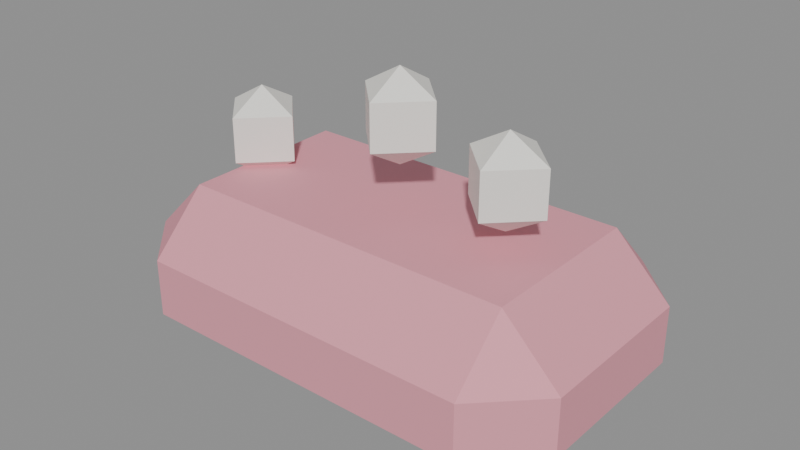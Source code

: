 # Source: soap.blend  (saved by Blender 5.0.119; exported with 4.5.12 LTS)
import bpy
from mathutils import Matrix  # noqa: F401  (used for matrix-valued properties, if any)

bpy.ops.wm.read_factory_settings(use_empty=True)
scene = bpy.context.scene
scene.name = 'Scene'

# ---- materials (node trees are filled in below, after node groups)
mat_c_e79aa8 = bpy.data.materials.new('C_e79aa8')
mat_c_e79aa8.diffuse_color = (0.9059, 0.6039, 0.6588, 1.0)
mat_c_f1efe8 = bpy.data.materials.new('C_f1efe8')
mat_c_f1efe8.diffuse_color = (0.9451, 0.9373, 0.9098, 1.0)

# ---- material node trees
mat_c_e79aa8.use_nodes = True; mat_c_e79aa8.node_tree.nodes.clear()
_N = mat_c_e79aa8.node_tree.nodes; _L = mat_c_e79aa8.node_tree.links
n0 = _N.new('ShaderNodeBsdfPrincipled'); n0.name = 'Principled BSDF'; n0.location = (-200, 100)
n0.inputs[0].default_value = (0.7991, 0.3231, 0.3916, 1.0)
n0.inputs[2].default_value = 0.75
n1 = _N.new('ShaderNodeOutputMaterial'); n1.name = 'Material Output'; n1.location = (200, 100)
_L.new(n0.outputs[0], n1.inputs[0])
n1.is_active_output = True
mat_c_f1efe8.use_nodes = True; mat_c_f1efe8.node_tree.nodes.clear()
_N = mat_c_f1efe8.node_tree.nodes; _L = mat_c_f1efe8.node_tree.links
n0 = _N.new('ShaderNodeBsdfPrincipled'); n0.name = 'Principled BSDF'; n0.location = (-200, 100)
n0.inputs[0].default_value = (0.8796, 0.8632, 0.807, 1.0)
n0.inputs[2].default_value = 0.75
n1 = _N.new('ShaderNodeOutputMaterial'); n1.name = 'Material Output'; n1.location = (200, 100)
_L.new(n0.outputs[0], n1.inputs[0])
n1.is_active_output = True

# ---- meshes
me_soap = bpy.data.meshes.new('soap')
me_soap.from_pydata([(-0.12, -0.06, -0.06), (-0.12, -0.1, -0.02), (-0.16, -0.06, -0.02), (-0.12, -0.1, 0.02), (-0.12, -0.06, 0.06), (-0.16, -0.06, 0.02), (-0.12, 0.06, -0.06), (-0.16, 0.06, -0.02), (-0.12, 0.1, -0.02), (-0.12, 0.06, 0.06), (-0.12, 0.1, 0.02), (-0.16, 0.06, 0.02), (0.12, -0.06, -0.06), (0.16, -0.06, -0.02), (0.12, -0.1, -0.02), (0.12, -0.06, 0.06), (0.12, -0.1, 0.02), (0.16, -0.06, 0.02), (0.12, 0.06, -0.06), (0.12, 0.1, -0.02), (0.16, 0.06, -0.02), (0.12, 0.06, 0.06), (0.16, 0.06, 0.02), (0.12, 0.1, 0.02), (-0.12, 0.02771, 0.064), (-0.12, 0.0, 0.048), (-0.09229, -1.211e-09, 0.096), (-0.09229, -1.211e-09, 0.064), (-0.12, 0.0, 0.112), (-0.12, -0.02771, 0.096), (-0.12, -0.02771, 0.064), (-0.1477, 3.634e-09, 0.096), (-0.1477, 3.634e-09, 0.064), (-0.12, 0.02771, 0.096), (0.08, 0.02771, 0.084), (0.08, 0.0, 0.068), (0.1077, -1.211e-09, 0.116), (0.1077, -1.211e-09, 0.084), (0.08, 0.0, 0.132), (0.08, -0.02771, 0.116), (0.08, -0.02771, 0.084), (0.05229, 3.634e-09, 0.116), (0.05229, 3.634e-09, 0.084), (0.08, 0.02771, 0.116), (0.0, 0.02771, 0.104), (0.0, 0.0, 0.088), (0.02771, -1.211e-09, 0.136), (0.02771, -1.211e-09, 0.104), (0.0, 0.0, 0.152), (-2.423e-09, -0.02771, 0.136), (-2.423e-09, -0.02771, 0.104), (-0.02771, 3.634e-09, 0.136), (-0.02771, 3.634e-09, 0.104), (4.845e-09, 0.02771, 0.136)], [], [(0, 1, 2), (3, 4, 5), (6, 7, 8), (9, 10, 11), (12, 13, 14), (15, 16, 17), (18, 19, 20), (21, 22, 23), (6, 0, 2, 7), (1, 3, 5, 2), (4, 9, 11, 5), (10, 8, 7, 11), (18, 6, 8, 19), (9, 21, 23, 10), (22, 20, 19, 23), (12, 18, 20, 13), (21, 15, 17, 22), (16, 14, 13, 17), (0, 12, 14, 1), (15, 4, 3, 16), (6, 18, 12, 0), (2, 5, 11, 7), (14, 16, 3, 1), (21, 9, 4, 15), (8, 10, 23, 19), (20, 22, 17, 13), (25, 24, 27), (24, 33, 26, 27), (33, 28, 26), (25, 27, 30), (27, 26, 29, 30), (26, 28, 29), (25, 30, 32), (30, 29, 31, 32), (29, 28, 31), (25, 32, 24), (32, 31, 33, 24), (31, 28, 33), (35, 34, 37), (34, 43, 36, 37), (43, 38, 36), (35, 37, 40), (37, 36, 39, 40), (36, 38, 39), (35, 40, 42), (40, 39, 41, 42), (39, 38, 41), (35, 42, 34), (42, 41, 43, 34), (41, 38, 43), (45, 44, 47), (44, 53, 46, 47), (53, 48, 46), (45, 47, 50), (47, 46, 49, 50), (46, 48, 49), (45, 50, 52), (50, 49, 51, 52), (49, 48, 51), (45, 52, 44), (52, 51, 53, 44), (51, 48, 53)])
me_soap.polygons.foreach_set('material_index', [0, 0, 0, 0, 0, 0, 0, 0, 0, 0, 0, 0, 0, 0, 0, 0, 0, 0, 0, 0, 0, 0, 0, 0, 0, 0, 1, 1, 1, 1, 1, 1, 1, 1, 1, 1, 1, 1, 1, 1, 1, 1, 1, 1, 1, 1, 1, 1, 1, 1, 1, 1, 1, 1, 1, 1, 1, 1, 1, 1, 1, 1])
me_soap.materials.append(mat_c_e79aa8)
me_soap.materials.append(mat_c_f1efe8)
me_soap.update()

# ---- objects
ob_soap = bpy.data.objects.new('soap', me_soap)

# ---- transforms, parenting, visibility, modifiers, constraints
ob_soap.location = (0.0, 0.0, 0.0)

# ---- collection membership
scene.collection.objects.link(ob_soap)

# ---- scene / render settings (as saved in the file)
scene.frame_start = 1; scene.frame_end = 250; scene.frame_set(1)
scene.render.engine = 'BLENDER_EEVEE_NEXT'
scene.render.bake_bias = 0.0
scene.render.bake_samples = 0
scene.cycles.sampling_pattern = 'TABULATED_SOBOL'
scene.eevee.use_volume_custom_range = False
bpy.context.view_layer.update()

# ---- added for rendering (the .blend has no active camera and no usable light): camera, sun + grey world if the file has none
cam_auto = bpy.data.cameras.new('AutoCamera')
cam_auto.lens = 50.0
cam_auto.sensor_width = 36.0
cam_auto.clip_end = 1000.0
ob_auto_camera = bpy.data.objects.new('AutoCamera', cam_auto)
scene.collection.objects.link(ob_auto_camera)
ob_auto_camera.location = (0.400467, -0.480561, 0.366374)
ob_auto_camera.rotation_euler = (1.09748, -7.21219e-08, 0.694738)
scene.camera = ob_auto_camera
light_auto_sun = bpy.data.lights.new('AutoSun', 'SUN')
light_auto_sun.energy = 3.0
light_auto_sun.angle = 0.0523599
ob_auto_sun = bpy.data.objects.new('AutoSun', light_auto_sun)
scene.collection.objects.link(ob_auto_sun)
ob_auto_sun.rotation_euler = (0.872665, 0.174533, 0.523599)
if scene.world is None:
    world_auto = bpy.data.worlds.new('AutoWorld')
    world_auto.color = (0.3, 0.3, 0.3)
    scene.world = world_auto
bpy.context.view_layer.update()
